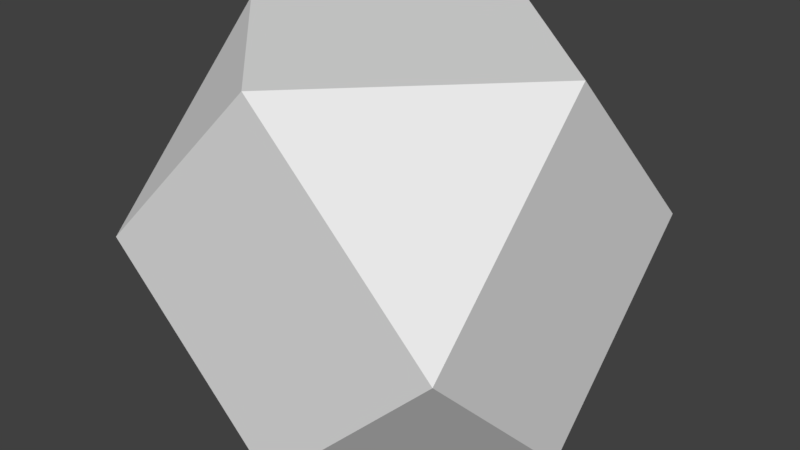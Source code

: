 # Source: CubeOrb1.blend  (saved by Blender 2.79.0; exported with 4.5.12 LTS)
import bpy
from mathutils import Matrix  # noqa: F401  (used for matrix-valued properties, if any)

bpy.ops.wm.read_factory_settings(use_empty=True)
scene = bpy.context.scene
scene.name = 'Scene'

# ---- collections
col_collection_1 = bpy.data.collections.new('Collection 1'); scene.collection.children.link(col_collection_1)

# ---- materials (node trees are filled in below, after node groups)
mat_material = bpy.data.materials.new('Material')
mat_material.alpha_threshold = 0.0
mat_material.use_transparent_shadow = False
mat_material.roughness = 0.5
mat_material.line_color = (0.0, 0.0, 0.0, 1.0)

# ---- material node trees

# ---- world
world_world = bpy.data.worlds.new('World'); scene.world = world_world
world_world.color = (0.05088, 0.05088, 0.05088)
world_world.use_sun_shadow = False
world_world.sun_shadow_jitter_overblur = 0.0
world_world.cycles.sampling_method = 'MANUAL'

# ---- meshes
me_cube = bpy.data.meshes.new('Cube')
me_cube.from_pydata([(1.0, -5.96e-08, -1.0), (-1.0, 2.98e-07, -1.0), (1.0, -5.364e-07, 1.0), (-1.0, 1.788e-07, 1.0), (1.788e-07, 1.0, -1.0), (0.0, -1.0, -1.0), (2.384e-07, 1.0, 1.0), (-5.364e-07, -1.0, 1.0), (-1.192e-07, -1.788e-07, 1.0), (5.96e-08, 1.192e-07, -1.0), (1.0, 1.0, 0.0), (1.0, -1.0, 0.0), (-1.0, -1.0, 0.0), (-1.0, 1.0, 0.0), (-1.0, 2.384e-07, 0.0), (1.0, -2.98e-07, 0.0), (2.086e-07, 1.0, 0.0), (-2.682e-07, -1.0, 0.0)], [(9, 1), (0, 9), (9, 4), (5, 9)], [(5, 11, 17), (7, 3, 12), (11, 7, 17), (13, 14, 3), (3, 8, 6), (5, 17, 12), (2, 6, 8), (2, 15, 10), (6, 10, 16), (1, 12, 14), (13, 1, 14), (13, 6, 16), (13, 16, 4), (11, 15, 2), (2, 7, 11), (10, 4, 16), (0, 10, 15), (3, 6, 13), (0, 15, 11), (5, 0, 11), (6, 2, 10), (1, 5, 12), (4, 1, 13), (0, 4, 10), (2, 8, 7), (12, 3, 14), (12, 17, 7), (7, 8, 3), (4, 0, 5, 1)])
me_cube.materials.append(mat_material)
me_cube.use_remesh_preserve_volume = False
me_cube.use_remesh_preserve_attributes = False
me_cube.use_mirror_vertex_groups = False
me_cube.update()

# ---- objects
ob_cube = bpy.data.objects.new('Cube', me_cube)

# ---- transforms, parenting, visibility, modifiers, constraints
ob_cube.location = (0.0, 0.0, 1.0)
ob_cube.lock_rotations_4d = False
ob_cube.empty_display_type = 'ARROWS'
ob_cube.lineart.crease_threshold = 0.0

# ---- collection membership
col_collection_1.objects.link(ob_cube)

# ---- scene / render settings (as saved in the file)
scene.frame_start = 1; scene.frame_end = 250; scene.frame_set(1)
scene.render.engine = 'BLENDER_EEVEE_NEXT'
scene.render.resolution_percentage = 50
scene.render.dither_intensity = 0.0
scene.cycles.use_denoising = False
scene.cycles.samples = 128
scene.cycles.sampling_pattern = 'TABULATED_SOBOL'
scene.cycles.use_adaptive_sampling = False
scene.cycles.use_light_tree = False
scene.cycles.blur_glossy = 0.0
scene.cycles.sample_clamp_indirect = 0.0
scene.view_settings.view_transform = 'Standard'
bpy.context.view_layer.update()

# ---- added for rendering (the .blend has no active camera and no usable light): camera, sun
cam_auto = bpy.data.cameras.new('AutoCamera')
cam_auto.lens = 50.0
cam_auto.sensor_width = 36.0
cam_auto.clip_end = 1000.0
ob_auto_camera = bpy.data.objects.new('AutoCamera', cam_auto)
scene.collection.objects.link(ob_auto_camera)
ob_auto_camera.location = (3.20507, -3.84609, 3.56406)
ob_auto_camera.rotation_euler = (1.09748, -7.21219e-08, 0.694738)
scene.camera = ob_auto_camera
light_auto_sun = bpy.data.lights.new('AutoSun', 'SUN')
light_auto_sun.energy = 3.0
light_auto_sun.angle = 0.0523599
ob_auto_sun = bpy.data.objects.new('AutoSun', light_auto_sun)
scene.collection.objects.link(ob_auto_sun)
ob_auto_sun.rotation_euler = (0.872665, 0.174533, 0.523599)
bpy.context.view_layer.update()
